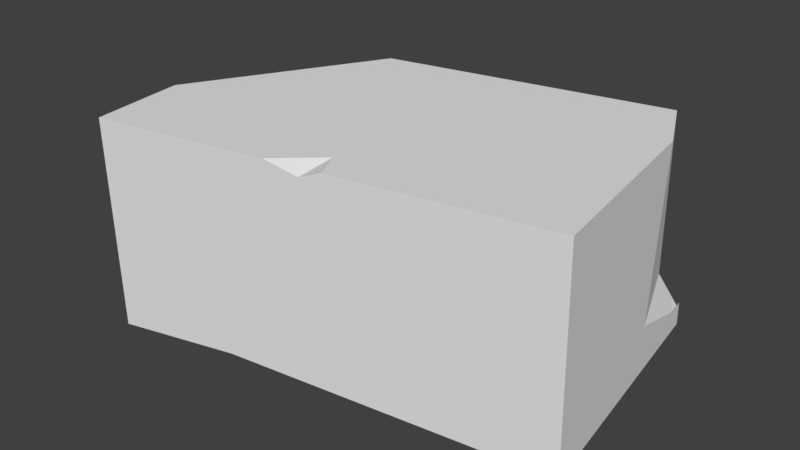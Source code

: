 # Source: brickstone04.blend  (saved by Blender 2.79.0; exported with 4.5.12 LTS)
import bpy
from mathutils import Matrix  # noqa: F401  (used for matrix-valued properties, if any)

bpy.ops.wm.read_factory_settings(use_empty=True)
scene = bpy.context.scene
scene.name = 'Scene'

# ---- collections
col_collection_1 = bpy.data.collections.new('Collection 1'); scene.collection.children.link(col_collection_1)

# ---- world
world_world = bpy.data.worlds.new('World'); scene.world = world_world
world_world.color = (0.05088, 0.05088, 0.05088)
world_world.use_sun_shadow = False
world_world.sun_shadow_jitter_overblur = 0.0
world_world.cycles.sampling_method = 'MANUAL'

# ---- meshes
me_cube_006 = bpy.data.meshes.new('Cube.006')
me_cube_006.from_pydata([(-1.564, 0.4985, -0.6481), (0.9964, 0.8541, -0.6038), (-1.354, -1.015, -0.6463), (-1.375, -1.016, 0.5653), (1.207, -0.6592, -0.6019), (1.186, -0.6606, 0.6097), (-0.09587, -0.6661, 0.5876), (-0.0155, -0.8274, 0.5888), (-0.1472, -0.8458, 0.5356), (-0.3453, -0.8732, 0.5831), (-0.8211, 0.6032, 0.5767), (-1.574, 0.4979, -0.05886), (-1.452, -0.4617, 0.5646), (1.067, 0.3112, -0.3271), (1.03, 0.4597, 0.6083), (0.8666, 0.8364, -0.3299), (0.857, 0.8363, 0.6058), (1.011, 0.7342, -0.4685), (0.9941, 0.854, -0.4704), (0.9894, 0.8533, -0.501), (-0.8349, 0.5998, -0.5857), (-0.6247, -0.9135, -0.5839)], [], [(0, 11, 10, 16, 15, 19, 18, 1, 20), (1, 18, 17, 13, 14, 5, 4), (4, 5, 7, 8, 9, 3, 2, 21), (2, 3, 12, 11, 0), (20, 21, 2, 0), (5, 14, 16, 10, 12, 3, 9, 6, 7), (13, 15, 16, 14), (15, 13, 17, 19), (11, 12, 10), (6, 8, 7), (19, 17, 18), (8, 6, 9), (1, 4, 21, 20)])
me_cube_006.use_remesh_preserve_volume = False
me_cube_006.use_remesh_preserve_attributes = False
me_cube_006.use_mirror_vertex_groups = False
me_cube_006.update()

# ---- objects
ob_cube_007 = bpy.data.objects.new('Cube.007', me_cube_006)

# ---- transforms, parenting, visibility, modifiers, constraints
ob_cube_007.location = (0.0, 0.0, 0.0)
ob_cube_007.lineart.crease_threshold = 0.0

# ---- collection membership
col_collection_1.objects.link(ob_cube_007)

# ---- scene / render settings (as saved in the file)
scene.frame_start = 1; scene.frame_end = 250; scene.frame_set(1)
scene.render.engine = 'BLENDER_EEVEE_NEXT'
scene.render.resolution_percentage = 50
scene.render.dither_intensity = 0.0
scene.cycles.use_denoising = False
scene.cycles.samples = 128
scene.cycles.sampling_pattern = 'TABULATED_SOBOL'
scene.cycles.use_adaptive_sampling = False
scene.cycles.use_light_tree = False
scene.cycles.blur_glossy = 0.0
scene.cycles.sample_clamp_indirect = 0.0
scene.view_settings.view_transform = 'Standard'
bpy.context.view_layer.update()

# ---- added for rendering (the .blend has no active camera and no usable light): camera, sun
cam_auto = bpy.data.cameras.new('AutoCamera')
cam_auto.lens = 50.0
cam_auto.sensor_width = 36.0
cam_auto.clip_end = 1000.0
ob_auto_camera = bpy.data.objects.new('AutoCamera', cam_auto)
scene.collection.objects.link(ob_auto_camera)
ob_auto_camera.location = (3.12803, -4.05531, 2.63027)
ob_auto_camera.rotation_euler = (1.09748, -7.21219e-08, 0.694738)
scene.camera = ob_auto_camera
light_auto_sun = bpy.data.lights.new('AutoSun', 'SUN')
light_auto_sun.energy = 3.0
light_auto_sun.angle = 0.0523599
ob_auto_sun = bpy.data.objects.new('AutoSun', light_auto_sun)
scene.collection.objects.link(ob_auto_sun)
ob_auto_sun.rotation_euler = (0.872665, 0.174533, 0.523599)
bpy.context.view_layer.update()
